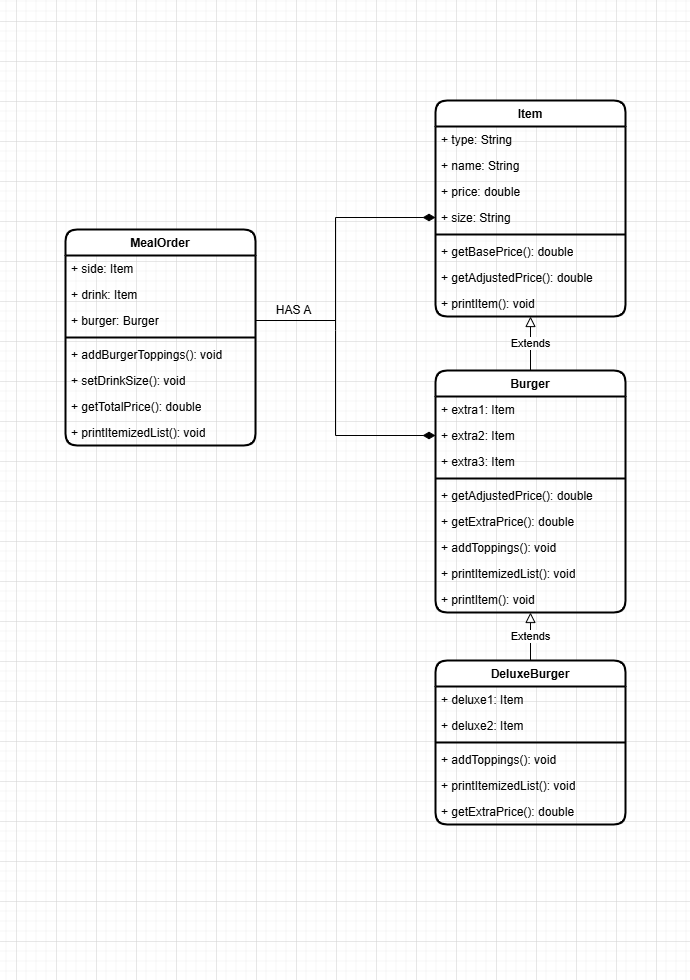

The diagram above was exported from draw.io. Its source (the exported page's mxGraphModel, read from the mxfile embedded in the PNG):
<mxGraphModel dx="1504" dy="1027" grid="1" gridSize="10" guides="1" tooltips="1" connect="1" arrows="1" fold="1" page="1" pageScale="1" pageWidth="690" pageHeight="980" math="0" shadow="0">
  <root>
    <mxCell id="0" />
    <mxCell id="1" parent="0" />
    <mxCell id="kLvipuJkPQq_K5Tas2h9-30" value="Item" style="swimlane;fontStyle=1;align=center;verticalAlign=top;childLayout=stackLayout;horizontal=1;startSize=26;horizontalStack=0;resizeParent=1;resizeParentMax=0;resizeLast=0;collapsible=1;marginBottom=0;whiteSpace=wrap;html=1;rounded=1;strokeWidth=2;" parent="1" vertex="1">
      <mxGeometry x="435" y="100" width="190" height="216" as="geometry">
        <mxRectangle x="30" y="134" width="100" height="30" as="alternateBounds" />
      </mxGeometry>
    </mxCell>
    <mxCell id="kLvipuJkPQq_K5Tas2h9-31" value="+ type: String" style="text;strokeColor=none;fillColor=none;align=left;verticalAlign=top;spacingLeft=4;spacingRight=4;overflow=hidden;rotatable=0;points=[[0,0.5],[1,0.5]];portConstraint=eastwest;whiteSpace=wrap;html=1;" parent="kLvipuJkPQq_K5Tas2h9-30" vertex="1">
      <mxGeometry y="26" width="190" height="26" as="geometry" />
    </mxCell>
    <mxCell id="kLvipuJkPQq_K5Tas2h9-34" value="+ name: String" style="text;strokeColor=none;fillColor=none;align=left;verticalAlign=top;spacingLeft=4;spacingRight=4;overflow=hidden;rotatable=0;points=[[0,0.5],[1,0.5]];portConstraint=eastwest;whiteSpace=wrap;html=1;" parent="kLvipuJkPQq_K5Tas2h9-30" vertex="1">
      <mxGeometry y="52" width="190" height="26" as="geometry" />
    </mxCell>
    <mxCell id="kLvipuJkPQq_K5Tas2h9-35" value="+ price: double" style="text;strokeColor=none;fillColor=none;align=left;verticalAlign=top;spacingLeft=4;spacingRight=4;overflow=hidden;rotatable=0;points=[[0,0.5],[1,0.5]];portConstraint=eastwest;whiteSpace=wrap;html=1;" parent="kLvipuJkPQq_K5Tas2h9-30" vertex="1">
      <mxGeometry y="78" width="190" height="26" as="geometry" />
    </mxCell>
    <mxCell id="kLvipuJkPQq_K5Tas2h9-36" value="+ size: String" style="text;strokeColor=none;fillColor=none;align=left;verticalAlign=top;spacingLeft=4;spacingRight=4;overflow=hidden;rotatable=0;points=[[0,0.5],[1,0.5]];portConstraint=eastwest;whiteSpace=wrap;html=1;" parent="kLvipuJkPQq_K5Tas2h9-30" vertex="1">
      <mxGeometry y="104" width="190" height="26" as="geometry" />
    </mxCell>
    <mxCell id="kLvipuJkPQq_K5Tas2h9-32" value="" style="line;strokeWidth=2;fillColor=none;align=left;verticalAlign=middle;spacingTop=-1;spacingLeft=3;spacingRight=3;rotatable=0;labelPosition=right;points=[];portConstraint=eastwest;strokeColor=inherit;" parent="kLvipuJkPQq_K5Tas2h9-30" vertex="1">
      <mxGeometry y="130" width="190" height="8" as="geometry" />
    </mxCell>
    <mxCell id="kLvipuJkPQq_K5Tas2h9-33" value="+ getBasePrice(): double" style="text;strokeColor=none;fillColor=none;align=left;verticalAlign=top;spacingLeft=4;spacingRight=4;overflow=hidden;rotatable=0;points=[[0,0.5],[1,0.5]];portConstraint=eastwest;whiteSpace=wrap;html=1;" parent="kLvipuJkPQq_K5Tas2h9-30" vertex="1">
      <mxGeometry y="138" width="190" height="26" as="geometry" />
    </mxCell>
    <mxCell id="kLvipuJkPQq_K5Tas2h9-37" value="+ getAdjustedPrice(): double" style="text;strokeColor=none;fillColor=none;align=left;verticalAlign=top;spacingLeft=4;spacingRight=4;overflow=hidden;rotatable=0;points=[[0,0.5],[1,0.5]];portConstraint=eastwest;whiteSpace=wrap;html=1;" parent="kLvipuJkPQq_K5Tas2h9-30" vertex="1">
      <mxGeometry y="164" width="190" height="26" as="geometry" />
    </mxCell>
    <mxCell id="kLvipuJkPQq_K5Tas2h9-38" value="+ printItem(): void" style="text;strokeColor=none;fillColor=none;align=left;verticalAlign=top;spacingLeft=4;spacingRight=4;overflow=hidden;rotatable=0;points=[[0,0.5],[1,0.5]];portConstraint=eastwest;whiteSpace=wrap;html=1;" parent="kLvipuJkPQq_K5Tas2h9-30" vertex="1">
      <mxGeometry y="190" width="190" height="26" as="geometry" />
    </mxCell>
    <mxCell id="1Q7fzLk0I6ctobaXUw6m-1" value="Burger" style="swimlane;fontStyle=1;align=center;verticalAlign=top;childLayout=stackLayout;horizontal=1;startSize=26;horizontalStack=0;resizeParent=1;resizeParentMax=0;resizeLast=0;collapsible=1;marginBottom=0;whiteSpace=wrap;html=1;rounded=1;strokeWidth=2;" vertex="1" parent="1">
      <mxGeometry x="435" y="370" width="190" height="242" as="geometry">
        <mxRectangle x="30" y="134" width="100" height="30" as="alternateBounds" />
      </mxGeometry>
    </mxCell>
    <mxCell id="1Q7fzLk0I6ctobaXUw6m-2" value="+ extra1: Item" style="text;strokeColor=none;fillColor=none;align=left;verticalAlign=top;spacingLeft=4;spacingRight=4;overflow=hidden;rotatable=0;points=[[0,0.5],[1,0.5]];portConstraint=eastwest;whiteSpace=wrap;html=1;" vertex="1" parent="1Q7fzLk0I6ctobaXUw6m-1">
      <mxGeometry y="26" width="190" height="26" as="geometry" />
    </mxCell>
    <mxCell id="1Q7fzLk0I6ctobaXUw6m-3" value="+ extra2: Item" style="text;strokeColor=none;fillColor=none;align=left;verticalAlign=top;spacingLeft=4;spacingRight=4;overflow=hidden;rotatable=0;points=[[0,0.5],[1,0.5]];portConstraint=eastwest;whiteSpace=wrap;html=1;" vertex="1" parent="1Q7fzLk0I6ctobaXUw6m-1">
      <mxGeometry y="52" width="190" height="26" as="geometry" />
    </mxCell>
    <mxCell id="1Q7fzLk0I6ctobaXUw6m-4" value="+ extra3: Item" style="text;strokeColor=none;fillColor=none;align=left;verticalAlign=top;spacingLeft=4;spacingRight=4;overflow=hidden;rotatable=0;points=[[0,0.5],[1,0.5]];portConstraint=eastwest;whiteSpace=wrap;html=1;" vertex="1" parent="1Q7fzLk0I6ctobaXUw6m-1">
      <mxGeometry y="78" width="190" height="26" as="geometry" />
    </mxCell>
    <mxCell id="1Q7fzLk0I6ctobaXUw6m-6" value="" style="line;strokeWidth=2;fillColor=none;align=left;verticalAlign=middle;spacingTop=-1;spacingLeft=3;spacingRight=3;rotatable=0;labelPosition=right;points=[];portConstraint=eastwest;strokeColor=inherit;" vertex="1" parent="1Q7fzLk0I6ctobaXUw6m-1">
      <mxGeometry y="104" width="190" height="8" as="geometry" />
    </mxCell>
    <mxCell id="1Q7fzLk0I6ctobaXUw6m-7" value="+ getAdjustedPrice(): double" style="text;strokeColor=none;fillColor=none;align=left;verticalAlign=top;spacingLeft=4;spacingRight=4;overflow=hidden;rotatable=0;points=[[0,0.5],[1,0.5]];portConstraint=eastwest;whiteSpace=wrap;html=1;" vertex="1" parent="1Q7fzLk0I6ctobaXUw6m-1">
      <mxGeometry y="112" width="190" height="26" as="geometry" />
    </mxCell>
    <mxCell id="1Q7fzLk0I6ctobaXUw6m-32" value="+ getExtraPrice(): double" style="text;strokeColor=none;fillColor=none;align=left;verticalAlign=top;spacingLeft=4;spacingRight=4;overflow=hidden;rotatable=0;points=[[0,0.5],[1,0.5]];portConstraint=eastwest;whiteSpace=wrap;html=1;" vertex="1" parent="1Q7fzLk0I6ctobaXUw6m-1">
      <mxGeometry y="138" width="190" height="26" as="geometry" />
    </mxCell>
    <mxCell id="1Q7fzLk0I6ctobaXUw6m-33" value="+ addToppings(): void" style="text;strokeColor=none;fillColor=none;align=left;verticalAlign=top;spacingLeft=4;spacingRight=4;overflow=hidden;rotatable=0;points=[[0,0.5],[1,0.5]];portConstraint=eastwest;whiteSpace=wrap;html=1;" vertex="1" parent="1Q7fzLk0I6ctobaXUw6m-1">
      <mxGeometry y="164" width="190" height="26" as="geometry" />
    </mxCell>
    <mxCell id="1Q7fzLk0I6ctobaXUw6m-34" value="+ printItemizedList(): void" style="text;strokeColor=none;fillColor=none;align=left;verticalAlign=top;spacingLeft=4;spacingRight=4;overflow=hidden;rotatable=0;points=[[0,0.5],[1,0.5]];portConstraint=eastwest;whiteSpace=wrap;html=1;" vertex="1" parent="1Q7fzLk0I6ctobaXUw6m-1">
      <mxGeometry y="190" width="190" height="26" as="geometry" />
    </mxCell>
    <mxCell id="1Q7fzLk0I6ctobaXUw6m-35" value="+ printItem(): void" style="text;strokeColor=none;fillColor=none;align=left;verticalAlign=top;spacingLeft=4;spacingRight=4;overflow=hidden;rotatable=0;points=[[0,0.5],[1,0.5]];portConstraint=eastwest;whiteSpace=wrap;html=1;" vertex="1" parent="1Q7fzLk0I6ctobaXUw6m-1">
      <mxGeometry y="216" width="190" height="26" as="geometry" />
    </mxCell>
    <mxCell id="1Q7fzLk0I6ctobaXUw6m-10" value="DeluxeBurger" style="swimlane;fontStyle=1;align=center;verticalAlign=top;childLayout=stackLayout;horizontal=1;startSize=26;horizontalStack=0;resizeParent=1;resizeParentMax=0;resizeLast=0;collapsible=1;marginBottom=0;whiteSpace=wrap;html=1;rounded=1;strokeWidth=2;" vertex="1" parent="1">
      <mxGeometry x="435" y="660" width="190" height="164" as="geometry">
        <mxRectangle x="30" y="134" width="100" height="30" as="alternateBounds" />
      </mxGeometry>
    </mxCell>
    <mxCell id="1Q7fzLk0I6ctobaXUw6m-11" value="+ deluxe1: Item" style="text;strokeColor=none;fillColor=none;align=left;verticalAlign=top;spacingLeft=4;spacingRight=4;overflow=hidden;rotatable=0;points=[[0,0.5],[1,0.5]];portConstraint=eastwest;whiteSpace=wrap;html=1;" vertex="1" parent="1Q7fzLk0I6ctobaXUw6m-10">
      <mxGeometry y="26" width="190" height="26" as="geometry" />
    </mxCell>
    <mxCell id="1Q7fzLk0I6ctobaXUw6m-12" value="+ deluxe2: Item" style="text;strokeColor=none;fillColor=none;align=left;verticalAlign=top;spacingLeft=4;spacingRight=4;overflow=hidden;rotatable=0;points=[[0,0.5],[1,0.5]];portConstraint=eastwest;whiteSpace=wrap;html=1;" vertex="1" parent="1Q7fzLk0I6ctobaXUw6m-10">
      <mxGeometry y="52" width="190" height="26" as="geometry" />
    </mxCell>
    <mxCell id="1Q7fzLk0I6ctobaXUw6m-14" value="" style="line;strokeWidth=2;fillColor=none;align=left;verticalAlign=middle;spacingTop=-1;spacingLeft=3;spacingRight=3;rotatable=0;labelPosition=right;points=[];portConstraint=eastwest;strokeColor=inherit;" vertex="1" parent="1Q7fzLk0I6ctobaXUw6m-10">
      <mxGeometry y="78" width="190" height="8" as="geometry" />
    </mxCell>
    <mxCell id="1Q7fzLk0I6ctobaXUw6m-15" value="+ addToppings(): void" style="text;strokeColor=none;fillColor=none;align=left;verticalAlign=top;spacingLeft=4;spacingRight=4;overflow=hidden;rotatable=0;points=[[0,0.5],[1,0.5]];portConstraint=eastwest;whiteSpace=wrap;html=1;" vertex="1" parent="1Q7fzLk0I6ctobaXUw6m-10">
      <mxGeometry y="86" width="190" height="26" as="geometry" />
    </mxCell>
    <mxCell id="1Q7fzLk0I6ctobaXUw6m-36" value="+ printItemizedList(): void" style="text;strokeColor=none;fillColor=none;align=left;verticalAlign=top;spacingLeft=4;spacingRight=4;overflow=hidden;rotatable=0;points=[[0,0.5],[1,0.5]];portConstraint=eastwest;whiteSpace=wrap;html=1;" vertex="1" parent="1Q7fzLk0I6ctobaXUw6m-10">
      <mxGeometry y="112" width="190" height="26" as="geometry" />
    </mxCell>
    <mxCell id="1Q7fzLk0I6ctobaXUw6m-37" value="+ getExtraPrice(): double" style="text;strokeColor=none;fillColor=none;align=left;verticalAlign=top;spacingLeft=4;spacingRight=4;overflow=hidden;rotatable=0;points=[[0,0.5],[1,0.5]];portConstraint=eastwest;whiteSpace=wrap;html=1;" vertex="1" parent="1Q7fzLk0I6ctobaXUw6m-10">
      <mxGeometry y="138" width="190" height="26" as="geometry" />
    </mxCell>
    <mxCell id="1Q7fzLk0I6ctobaXUw6m-16" value="MealOrder" style="swimlane;fontStyle=1;align=center;verticalAlign=top;childLayout=stackLayout;horizontal=1;startSize=26;horizontalStack=0;resizeParent=1;resizeParentMax=0;resizeLast=0;collapsible=1;marginBottom=0;whiteSpace=wrap;html=1;rounded=1;strokeWidth=2;" vertex="1" parent="1">
      <mxGeometry x="65" y="229" width="190" height="216" as="geometry">
        <mxRectangle x="30" y="134" width="100" height="30" as="alternateBounds" />
      </mxGeometry>
    </mxCell>
    <mxCell id="1Q7fzLk0I6ctobaXUw6m-17" value="+ side: Item" style="text;strokeColor=none;fillColor=none;align=left;verticalAlign=top;spacingLeft=4;spacingRight=4;overflow=hidden;rotatable=0;points=[[0,0.5],[1,0.5]];portConstraint=eastwest;whiteSpace=wrap;html=1;" vertex="1" parent="1Q7fzLk0I6ctobaXUw6m-16">
      <mxGeometry y="26" width="190" height="26" as="geometry" />
    </mxCell>
    <mxCell id="1Q7fzLk0I6ctobaXUw6m-18" value="+ drink: Item" style="text;strokeColor=none;fillColor=none;align=left;verticalAlign=top;spacingLeft=4;spacingRight=4;overflow=hidden;rotatable=0;points=[[0,0.5],[1,0.5]];portConstraint=eastwest;whiteSpace=wrap;html=1;" vertex="1" parent="1Q7fzLk0I6ctobaXUw6m-16">
      <mxGeometry y="52" width="190" height="26" as="geometry" />
    </mxCell>
    <mxCell id="1Q7fzLk0I6ctobaXUw6m-19" value="+ burger: Burger" style="text;strokeColor=none;fillColor=none;align=left;verticalAlign=top;spacingLeft=4;spacingRight=4;overflow=hidden;rotatable=0;points=[[0,0.5],[1,0.5]];portConstraint=eastwest;whiteSpace=wrap;html=1;" vertex="1" parent="1Q7fzLk0I6ctobaXUw6m-16">
      <mxGeometry y="78" width="190" height="26" as="geometry" />
    </mxCell>
    <mxCell id="1Q7fzLk0I6ctobaXUw6m-20" value="" style="line;strokeWidth=2;fillColor=none;align=left;verticalAlign=middle;spacingTop=-1;spacingLeft=3;spacingRight=3;rotatable=0;labelPosition=right;points=[];portConstraint=eastwest;strokeColor=inherit;" vertex="1" parent="1Q7fzLk0I6ctobaXUw6m-16">
      <mxGeometry y="104" width="190" height="8" as="geometry" />
    </mxCell>
    <mxCell id="1Q7fzLk0I6ctobaXUw6m-21" value="+ addBurgerToppings(): void" style="text;strokeColor=none;fillColor=none;align=left;verticalAlign=top;spacingLeft=4;spacingRight=4;overflow=hidden;rotatable=0;points=[[0,0.5],[1,0.5]];portConstraint=eastwest;whiteSpace=wrap;html=1;" vertex="1" parent="1Q7fzLk0I6ctobaXUw6m-16">
      <mxGeometry y="112" width="190" height="26" as="geometry" />
    </mxCell>
    <mxCell id="1Q7fzLk0I6ctobaXUw6m-22" value="+ setDrinkSize(): void" style="text;strokeColor=none;fillColor=none;align=left;verticalAlign=top;spacingLeft=4;spacingRight=4;overflow=hidden;rotatable=0;points=[[0,0.5],[1,0.5]];portConstraint=eastwest;whiteSpace=wrap;html=1;" vertex="1" parent="1Q7fzLk0I6ctobaXUw6m-16">
      <mxGeometry y="138" width="190" height="26" as="geometry" />
    </mxCell>
    <mxCell id="1Q7fzLk0I6ctobaXUw6m-23" value="+ getTotalPrice(): double" style="text;strokeColor=none;fillColor=none;align=left;verticalAlign=top;spacingLeft=4;spacingRight=4;overflow=hidden;rotatable=0;points=[[0,0.5],[1,0.5]];portConstraint=eastwest;whiteSpace=wrap;html=1;" vertex="1" parent="1Q7fzLk0I6ctobaXUw6m-16">
      <mxGeometry y="164" width="190" height="26" as="geometry" />
    </mxCell>
    <mxCell id="1Q7fzLk0I6ctobaXUw6m-24" value="+ printItemizedList(): void" style="text;strokeColor=none;fillColor=none;align=left;verticalAlign=top;spacingLeft=4;spacingRight=4;overflow=hidden;rotatable=0;points=[[0,0.5],[1,0.5]];portConstraint=eastwest;whiteSpace=wrap;html=1;" vertex="1" parent="1Q7fzLk0I6ctobaXUw6m-16">
      <mxGeometry y="190" width="190" height="26" as="geometry" />
    </mxCell>
    <mxCell id="1Q7fzLk0I6ctobaXUw6m-25" value="" style="endArrow=diamondThin;endFill=1;html=1;rounded=0;entryX=0;entryY=0.5;entryDx=0;entryDy=0;startArrow=diamondThin;startFill=1;targetPerimeterSpacing=10;sourcePerimeterSpacing=6;exitX=0;exitY=0.5;exitDx=0;exitDy=0;strokeWidth=1;strokeColor=default;curved=0;endSize=10;startSize=10;" edge="1" parent="1" source="1Q7fzLk0I6ctobaXUw6m-3" target="kLvipuJkPQq_K5Tas2h9-36">
      <mxGeometry width="160" relative="1" as="geometry">
        <mxPoint x="295" y="217" as="sourcePoint" />
        <mxPoint x="315" y="210" as="targetPoint" />
        <Array as="points">
          <mxPoint x="335" y="435" />
          <mxPoint x="335" y="330" />
          <mxPoint x="335" y="217" />
        </Array>
      </mxGeometry>
    </mxCell>
    <mxCell id="1Q7fzLk0I6ctobaXUw6m-27" value="Extends" style="endArrow=block;endSize=8;endFill=0;html=1;rounded=0;exitX=0.5;exitY=0;exitDx=0;exitDy=0;entryX=0.5;entryY=1;entryDx=0;entryDy=0;" edge="1" parent="1" source="1Q7fzLk0I6ctobaXUw6m-1" target="kLvipuJkPQq_K5Tas2h9-30">
      <mxGeometry width="160" relative="1" as="geometry">
        <mxPoint x="525" y="320" as="sourcePoint" />
        <mxPoint x="725" y="320" as="targetPoint" />
      </mxGeometry>
    </mxCell>
    <mxCell id="1Q7fzLk0I6ctobaXUw6m-28" value="Extends" style="endArrow=block;endSize=8;endFill=0;html=1;rounded=0;exitX=0.5;exitY=0;exitDx=0;exitDy=0;entryX=0.5;entryY=1;entryDx=0;entryDy=0;" edge="1" parent="1" source="1Q7fzLk0I6ctobaXUw6m-10" target="1Q7fzLk0I6ctobaXUw6m-1">
      <mxGeometry width="160" relative="1" as="geometry">
        <mxPoint x="545" y="384" as="sourcePoint" />
        <mxPoint x="545" y="330" as="targetPoint" />
      </mxGeometry>
    </mxCell>
    <mxCell id="1Q7fzLk0I6ctobaXUw6m-29" value="" style="endArrow=none;html=1;rounded=0;entryX=1;entryY=0.5;entryDx=0;entryDy=0;" edge="1" parent="1" target="1Q7fzLk0I6ctobaXUw6m-19">
      <mxGeometry relative="1" as="geometry">
        <mxPoint x="335" y="320" as="sourcePoint" />
        <mxPoint x="255" y="311" as="targetPoint" />
      </mxGeometry>
    </mxCell>
    <mxCell id="1Q7fzLk0I6ctobaXUw6m-31" value="HAS A" style="text;html=1;align=center;verticalAlign=middle;resizable=0;points=[];autosize=1;strokeColor=none;fillColor=none;" vertex="1" parent="1">
      <mxGeometry x="263" y="295" width="60" height="30" as="geometry" />
    </mxCell>
  </root>
</mxGraphModel>